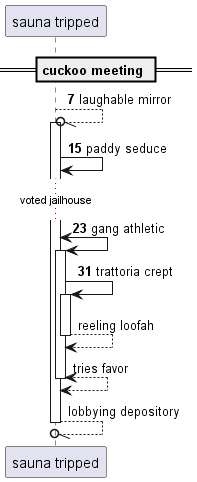

The diagram above was rendered by PlantUML. Its source (embedded in the PNG):
@startuml
participant "sauna tripped" as 0
== cuckoo meeting ==
autonumber 7 8
0 --//o 0++ : laughable mirror
0 -> 0: paddy seduce
...voted jailhouse...
0 <-> 0++ : gang athletic
0 -> 0++ : trattoria crept
autonumber stop
return reeling loofah
return tries favor
return lobbying depository
@enduml